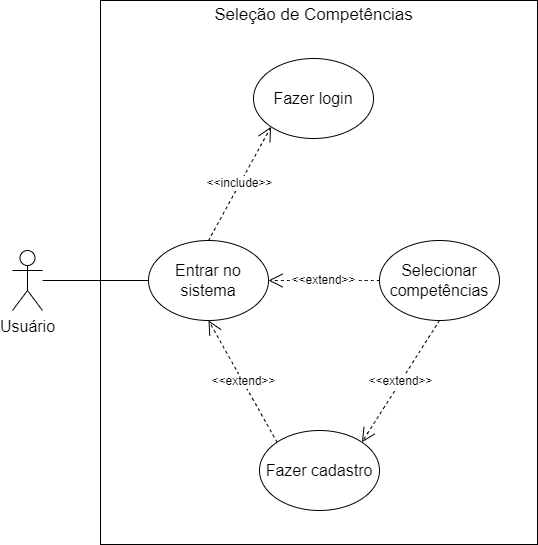

The diagram above was exported from draw.io. Its source (the exported page's mxGraphModel, read from the mxfile embedded in the PNG):
<mxGraphModel dx="1400" dy="1241" grid="0" gridSize="10" guides="1" tooltips="1" connect="1" arrows="1" fold="1" page="0" pageScale="1" pageWidth="827" pageHeight="1169" math="0" shadow="0">
  <root>
    <mxCell id="0" />
    <mxCell id="1" parent="0" />
    <mxCell id="ptBEL6apopnuGFz1FDKZ-21" value="" style="rounded=0;whiteSpace=wrap;html=1;fontSize=16;" vertex="1" parent="1">
      <mxGeometry x="115" y="-75" width="437" height="544" as="geometry" />
    </mxCell>
    <mxCell id="ptBEL6apopnuGFz1FDKZ-10" value="Usuário" style="shape=umlActor;verticalLabelPosition=bottom;verticalAlign=top;html=1;outlineConnect=0;fontSize=16;" vertex="1" parent="1">
      <mxGeometry x="27" y="175" width="30" height="60" as="geometry" />
    </mxCell>
    <mxCell id="ptBEL6apopnuGFz1FDKZ-11" value="Entrar no sistema" style="ellipse;whiteSpace=wrap;html=1;fontSize=16;" vertex="1" parent="1">
      <mxGeometry x="163" y="165" width="120" height="80" as="geometry" />
    </mxCell>
    <mxCell id="ptBEL6apopnuGFz1FDKZ-12" value="" style="endArrow=none;html=1;rounded=0;fontSize=12;startSize=8;endSize=8;curved=1;entryX=0;entryY=0.5;entryDx=0;entryDy=0;" edge="1" parent="1" source="ptBEL6apopnuGFz1FDKZ-10" target="ptBEL6apopnuGFz1FDKZ-11">
      <mxGeometry width="50" height="50" relative="1" as="geometry">
        <mxPoint x="235" y="233" as="sourcePoint" />
        <mxPoint x="285" y="183" as="targetPoint" />
      </mxGeometry>
    </mxCell>
    <mxCell id="ptBEL6apopnuGFz1FDKZ-13" value="&amp;lt;&amp;lt;include&amp;gt;&amp;gt;" style="endArrow=open;endSize=12;dashed=1;html=1;rounded=0;fontSize=12;curved=1;exitX=0.5;exitY=0;exitDx=0;exitDy=0;entryX=0;entryY=1;entryDx=0;entryDy=0;" edge="1" parent="1" source="ptBEL6apopnuGFz1FDKZ-11" target="ptBEL6apopnuGFz1FDKZ-14">
      <mxGeometry width="160" relative="1" as="geometry">
        <mxPoint x="171" y="227" as="sourcePoint" />
        <mxPoint x="288" y="61" as="targetPoint" />
      </mxGeometry>
    </mxCell>
    <mxCell id="ptBEL6apopnuGFz1FDKZ-14" value="Fazer login" style="ellipse;whiteSpace=wrap;html=1;fontSize=16;" vertex="1" parent="1">
      <mxGeometry x="268" y="-17" width="120" height="80" as="geometry" />
    </mxCell>
    <mxCell id="ptBEL6apopnuGFz1FDKZ-15" value="Fazer cadastro" style="ellipse;whiteSpace=wrap;html=1;fontSize=16;" vertex="1" parent="1">
      <mxGeometry x="274" y="355" width="120" height="80" as="geometry" />
    </mxCell>
    <mxCell id="ptBEL6apopnuGFz1FDKZ-16" value="&amp;lt;&amp;lt;extend&amp;gt;&amp;gt;" style="endArrow=open;endSize=12;dashed=1;html=1;rounded=0;fontSize=12;curved=1;exitX=0;exitY=0;exitDx=0;exitDy=0;entryX=0.5;entryY=1;entryDx=0;entryDy=0;" edge="1" parent="1" source="ptBEL6apopnuGFz1FDKZ-15" target="ptBEL6apopnuGFz1FDKZ-11">
      <mxGeometry width="160" relative="1" as="geometry">
        <mxPoint x="233" y="175" as="sourcePoint" />
        <mxPoint x="331" y="60" as="targetPoint" />
      </mxGeometry>
    </mxCell>
    <mxCell id="ptBEL6apopnuGFz1FDKZ-17" value="Selecionar competências" style="ellipse;whiteSpace=wrap;html=1;fontSize=16;" vertex="1" parent="1">
      <mxGeometry x="394" y="165" width="120" height="80" as="geometry" />
    </mxCell>
    <mxCell id="ptBEL6apopnuGFz1FDKZ-19" value="&amp;lt;&amp;lt;extend&amp;gt;&amp;gt;" style="endArrow=open;endSize=12;dashed=1;html=1;rounded=0;fontSize=12;curved=1;entryX=1;entryY=0.5;entryDx=0;entryDy=0;exitX=0;exitY=0.5;exitDx=0;exitDy=0;" edge="1" parent="1" source="ptBEL6apopnuGFz1FDKZ-17" target="ptBEL6apopnuGFz1FDKZ-11">
      <mxGeometry width="160" relative="1" as="geometry">
        <mxPoint x="379" y="210" as="sourcePoint" />
        <mxPoint x="233" y="255" as="targetPoint" />
      </mxGeometry>
    </mxCell>
    <mxCell id="ptBEL6apopnuGFz1FDKZ-20" value="&amp;lt;&amp;lt;extend&amp;gt;&amp;gt;" style="endArrow=open;endSize=12;dashed=1;html=1;rounded=0;fontSize=12;curved=1;entryX=1;entryY=0;entryDx=0;entryDy=0;exitX=0.5;exitY=1;exitDx=0;exitDy=0;" edge="1" parent="1" source="ptBEL6apopnuGFz1FDKZ-17" target="ptBEL6apopnuGFz1FDKZ-15">
      <mxGeometry width="160" relative="1" as="geometry">
        <mxPoint x="404" y="215" as="sourcePoint" />
        <mxPoint x="293" y="215" as="targetPoint" />
      </mxGeometry>
    </mxCell>
    <mxCell id="ptBEL6apopnuGFz1FDKZ-22" value="Seleção de Competências" style="text;html=1;strokeColor=none;fillColor=none;align=center;verticalAlign=middle;whiteSpace=wrap;rounded=0;fontSize=17;" vertex="1" parent="1">
      <mxGeometry x="213.5" y="-75" width="229" height="30" as="geometry" />
    </mxCell>
  </root>
</mxGraphModel>